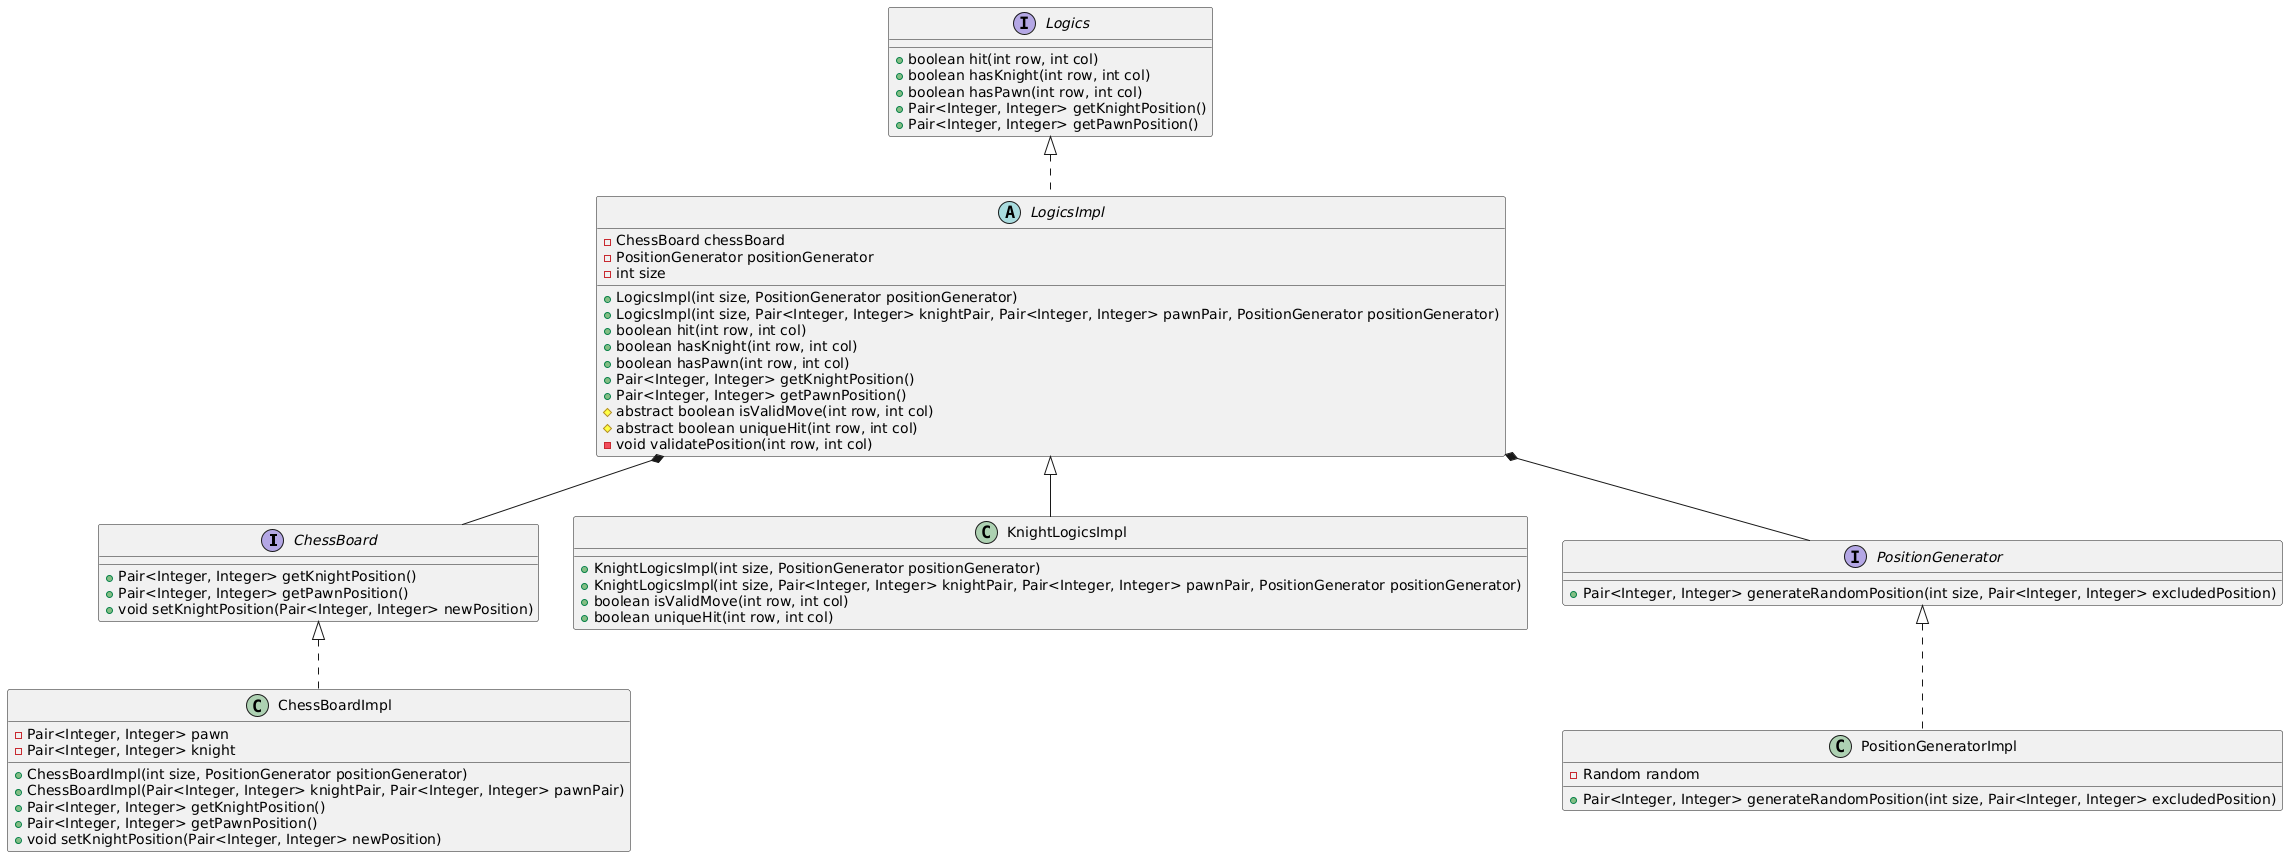

The diagram above was rendered by PlantUML. Its source (embedded in the PNG):
@startuml
interface ChessBoard {
    +Pair<Integer, Integer> getKnightPosition()
    +Pair<Integer, Integer> getPawnPosition()
    +void setKnightPosition(Pair<Integer, Integer> newPosition)
}

class ChessBoardImpl {
    -Pair<Integer, Integer> pawn
    -Pair<Integer, Integer> knight
    +ChessBoardImpl(int size, PositionGenerator positionGenerator)
    +ChessBoardImpl(Pair<Integer, Integer> knightPair, Pair<Integer, Integer> pawnPair)
    +Pair<Integer, Integer> getKnightPosition()
    +Pair<Integer, Integer> getPawnPosition()
    +void setKnightPosition(Pair<Integer, Integer> newPosition)
}

interface Logics {
    +boolean hit(int row, int col)
    +boolean hasKnight(int row, int col)
    +boolean hasPawn(int row, int col)
    +Pair<Integer, Integer> getKnightPosition()
    +Pair<Integer, Integer> getPawnPosition()
}

abstract class LogicsImpl {
    -ChessBoard chessBoard
    -PositionGenerator positionGenerator
    -int size
    +LogicsImpl(int size, PositionGenerator positionGenerator)
    +LogicsImpl(int size, Pair<Integer, Integer> knightPair, Pair<Integer, Integer> pawnPair, PositionGenerator positionGenerator)
    +boolean hit(int row, int col)
    +boolean hasKnight(int row, int col)
    +boolean hasPawn(int row, int col)
    +Pair<Integer, Integer> getKnightPosition()
    +Pair<Integer, Integer> getPawnPosition()
    #abstract boolean isValidMove(int row, int col)
    #abstract boolean uniqueHit(int row, int col)
    -void validatePosition(int row, int col)
}

class KnightLogicsImpl {
    +KnightLogicsImpl(int size, PositionGenerator positionGenerator)
    +KnightLogicsImpl(int size, Pair<Integer, Integer> knightPair, Pair<Integer, Integer> pawnPair, PositionGenerator positionGenerator)
    +boolean isValidMove(int row, int col)
    +boolean uniqueHit(int row, int col)
}

interface PositionGenerator {
    +Pair<Integer, Integer> generateRandomPosition(int size, Pair<Integer, Integer> excludedPosition)
}

class PositionGeneratorImpl {
    -Random random
    +Pair<Integer, Integer> generateRandomPosition(int size, Pair<Integer, Integer> excludedPosition)
}



ChessBoard <|.. ChessBoardImpl
Logics <|.. LogicsImpl
LogicsImpl <|-- KnightLogicsImpl
LogicsImpl *-- ChessBoard
LogicsImpl *-- PositionGenerator
PositionGenerator <|.. PositionGeneratorImpl
@enduml